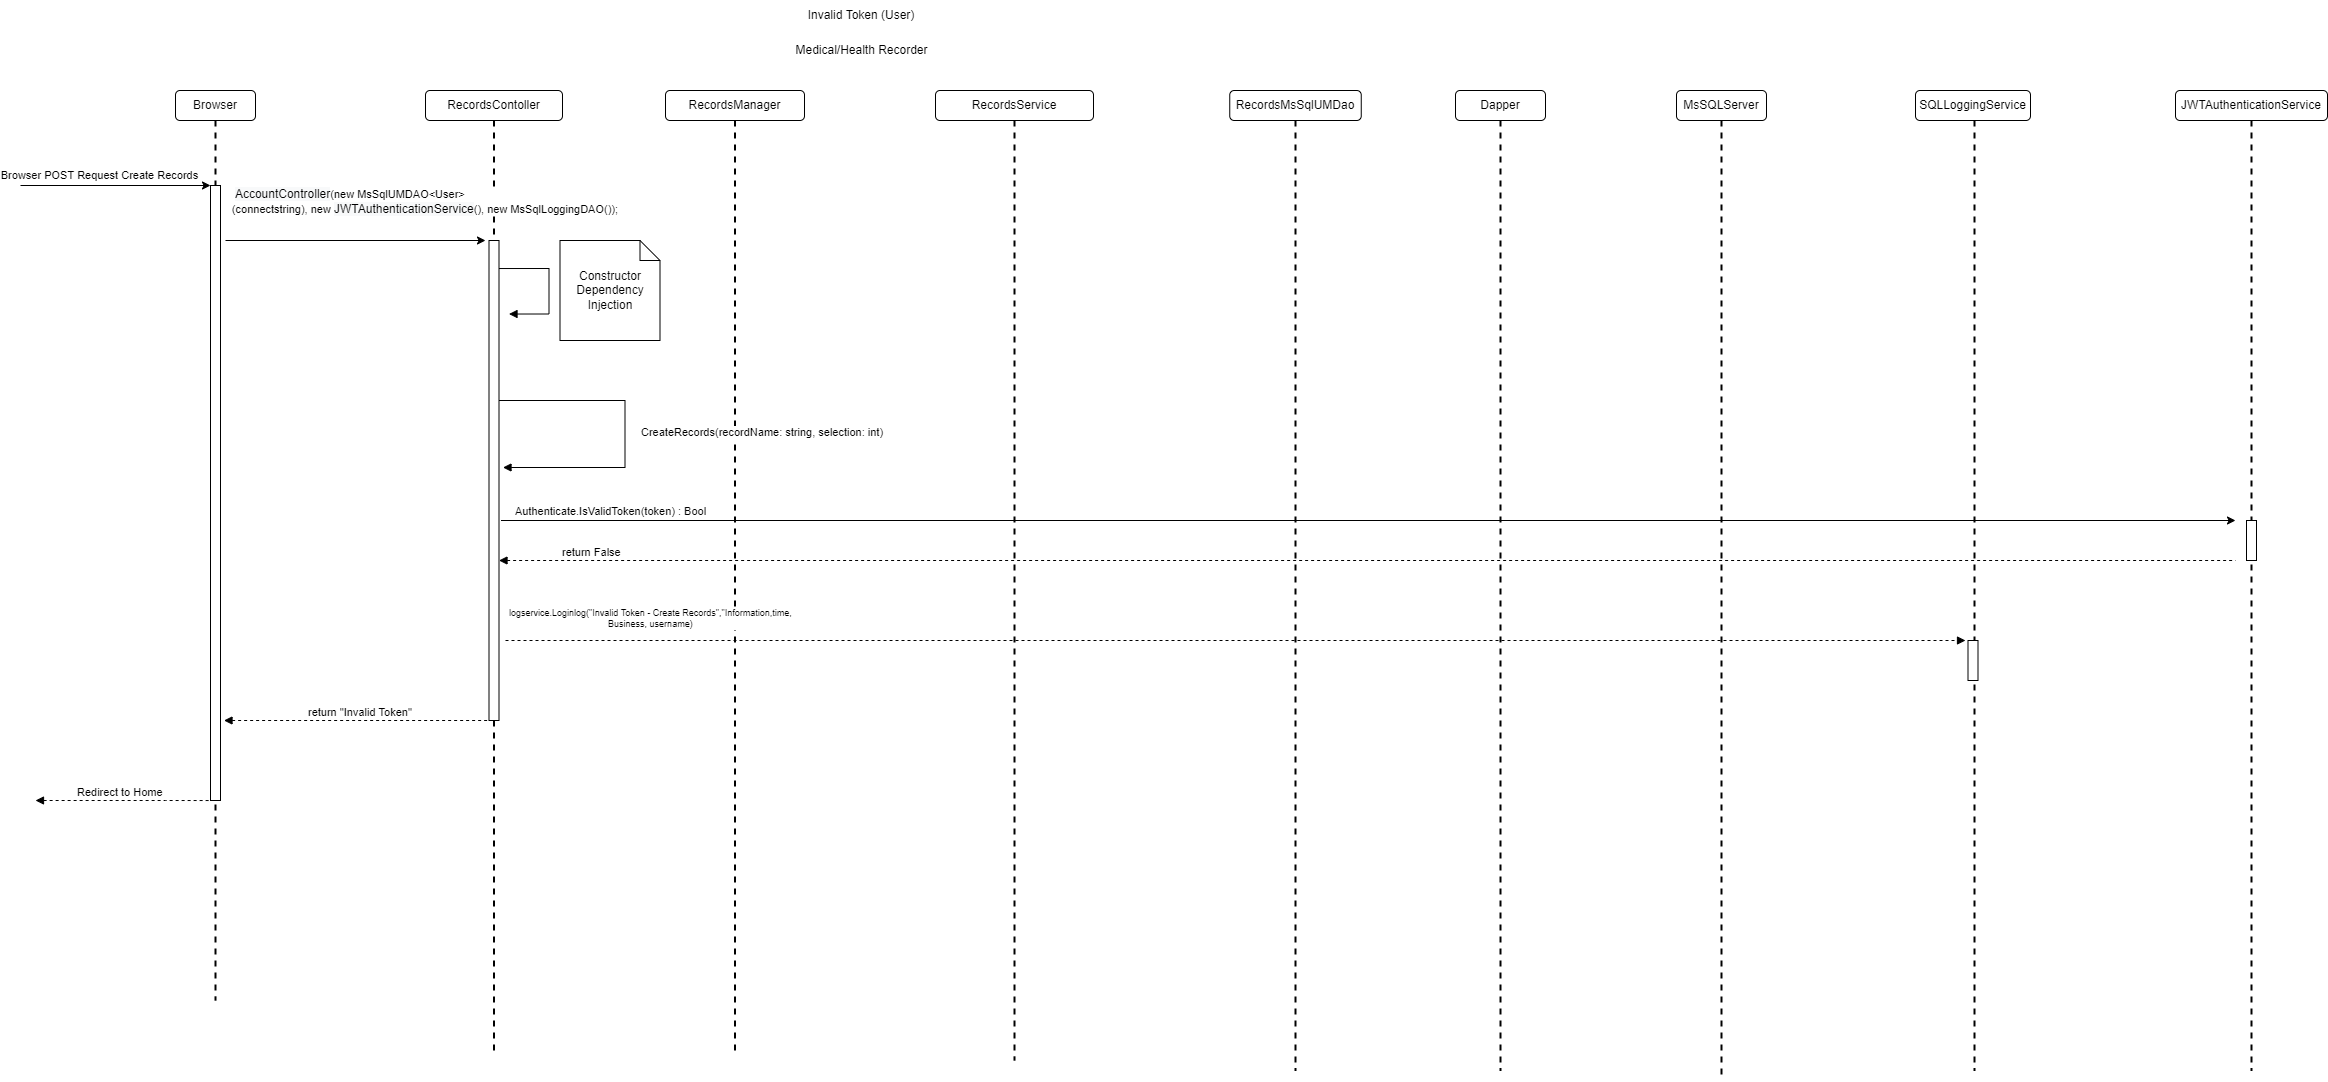

The diagram above was exported from draw.io. Its source (the exported page's mxGraphModel, read from the mxfile embedded in the PNG):
<mxGraphModel dx="2272" dy="705" grid="1" gridSize="10" guides="1" tooltips="1" connect="1" arrows="1" fold="1" page="1" pageScale="1" pageWidth="850" pageHeight="1100" math="0" shadow="0">
  <root>
    <mxCell id="FQE_IGOGCowTiEpf-fzI-0" />
    <mxCell id="FQE_IGOGCowTiEpf-fzI-1" parent="FQE_IGOGCowTiEpf-fzI-0" />
    <mxCell id="FQE_IGOGCowTiEpf-fzI-2" value="RecordsContoller" style="rounded=1;whiteSpace=wrap;html=1;" parent="FQE_IGOGCowTiEpf-fzI-1" vertex="1">
      <mxGeometry x="410" y="90" width="137" height="30" as="geometry" />
    </mxCell>
    <mxCell id="FQE_IGOGCowTiEpf-fzI-3" value="RecordsService" style="rounded=1;whiteSpace=wrap;html=1;" parent="FQE_IGOGCowTiEpf-fzI-1" vertex="1">
      <mxGeometry x="920" y="90" width="158" height="30" as="geometry" />
    </mxCell>
    <mxCell id="FQE_IGOGCowTiEpf-fzI-4" value="MsSQLServer" style="rounded=1;whiteSpace=wrap;html=1;" parent="FQE_IGOGCowTiEpf-fzI-1" vertex="1">
      <mxGeometry x="1661" y="90" width="90" height="30" as="geometry" />
    </mxCell>
    <mxCell id="FQE_IGOGCowTiEpf-fzI-5" value="RecordsManager" style="rounded=1;whiteSpace=wrap;html=1;" parent="FQE_IGOGCowTiEpf-fzI-1" vertex="1">
      <mxGeometry x="650" y="90" width="139" height="30" as="geometry" />
    </mxCell>
    <mxCell id="FQE_IGOGCowTiEpf-fzI-6" value="" style="line;strokeWidth=2;direction=south;html=1;dashed=1;" parent="FQE_IGOGCowTiEpf-fzI-1" vertex="1">
      <mxGeometry x="473.5" y="120" width="10" height="930" as="geometry" />
    </mxCell>
    <mxCell id="FQE_IGOGCowTiEpf-fzI-7" value="" style="line;strokeWidth=2;direction=south;html=1;dashed=1;" parent="FQE_IGOGCowTiEpf-fzI-1" vertex="1">
      <mxGeometry x="714.5" y="120" width="10" height="930" as="geometry" />
    </mxCell>
    <mxCell id="FQE_IGOGCowTiEpf-fzI-8" value="" style="line;strokeWidth=2;direction=south;html=1;dashed=1;" parent="FQE_IGOGCowTiEpf-fzI-1" vertex="1">
      <mxGeometry x="994" y="120" width="10" height="940" as="geometry" />
    </mxCell>
    <mxCell id="FQE_IGOGCowTiEpf-fzI-9" value="" style="line;strokeWidth=2;direction=south;html=1;dashed=1;" parent="FQE_IGOGCowTiEpf-fzI-1" vertex="1">
      <mxGeometry x="1701" y="120" width="10" height="960" as="geometry" />
    </mxCell>
    <mxCell id="FQE_IGOGCowTiEpf-fzI-10" value="RecordsMsSqlUMDao" style="rounded=1;whiteSpace=wrap;html=1;" parent="FQE_IGOGCowTiEpf-fzI-1" vertex="1">
      <mxGeometry x="1214.25" y="90" width="131.5" height="30" as="geometry" />
    </mxCell>
    <mxCell id="FQE_IGOGCowTiEpf-fzI-11" value="" style="line;strokeWidth=2;direction=south;html=1;dashed=1;" parent="FQE_IGOGCowTiEpf-fzI-1" vertex="1">
      <mxGeometry x="1275" y="120" width="10" height="950" as="geometry" />
    </mxCell>
    <mxCell id="FQE_IGOGCowTiEpf-fzI-12" value="" style="line;strokeWidth=2;direction=south;html=1;dashed=1;" parent="FQE_IGOGCowTiEpf-fzI-1" vertex="1">
      <mxGeometry x="1954" y="120" width="10" height="950" as="geometry" />
    </mxCell>
    <mxCell id="FQE_IGOGCowTiEpf-fzI-13" value="SQLLoggingService" style="rounded=1;whiteSpace=wrap;html=1;" parent="FQE_IGOGCowTiEpf-fzI-1" vertex="1">
      <mxGeometry x="1900" y="90" width="115" height="30" as="geometry" />
    </mxCell>
    <mxCell id="FQE_IGOGCowTiEpf-fzI-14" value="Browser" style="rounded=1;whiteSpace=wrap;html=1;" parent="FQE_IGOGCowTiEpf-fzI-1" vertex="1">
      <mxGeometry x="160" y="90" width="80" height="30" as="geometry" />
    </mxCell>
    <mxCell id="FQE_IGOGCowTiEpf-fzI-15" value="" style="line;strokeWidth=2;direction=south;html=1;dashed=1;" parent="FQE_IGOGCowTiEpf-fzI-1" vertex="1">
      <mxGeometry x="195" y="120" width="10" height="880" as="geometry" />
    </mxCell>
    <mxCell id="FQE_IGOGCowTiEpf-fzI-16" value="" style="html=1;points=[];perimeter=orthogonalPerimeter;" parent="FQE_IGOGCowTiEpf-fzI-1" vertex="1">
      <mxGeometry x="195" y="185" width="10" height="615" as="geometry" />
    </mxCell>
    <mxCell id="FQE_IGOGCowTiEpf-fzI-17" value="" style="line;strokeWidth=2;direction=south;html=1;dashed=1;" parent="FQE_IGOGCowTiEpf-fzI-1" vertex="1">
      <mxGeometry x="1480" y="120" width="10" height="950" as="geometry" />
    </mxCell>
    <mxCell id="FQE_IGOGCowTiEpf-fzI-18" value="Dapper" style="rounded=1;whiteSpace=wrap;html=1;" parent="FQE_IGOGCowTiEpf-fzI-1" vertex="1">
      <mxGeometry x="1440" y="90" width="90" height="30" as="geometry" />
    </mxCell>
    <mxCell id="FQE_IGOGCowTiEpf-fzI-19" value="Invalid Token (User)" style="text;html=1;strokeColor=none;fillColor=none;align=center;verticalAlign=middle;whiteSpace=wrap;rounded=0;" parent="FQE_IGOGCowTiEpf-fzI-1" vertex="1">
      <mxGeometry x="775" width="142" height="30" as="geometry" />
    </mxCell>
    <mxCell id="FQE_IGOGCowTiEpf-fzI-20" value="" style="endArrow=classic;html=1;rounded=0;" parent="FQE_IGOGCowTiEpf-fzI-1" edge="1">
      <mxGeometry width="50" height="50" relative="1" as="geometry">
        <mxPoint x="5" y="185" as="sourcePoint" />
        <mxPoint x="195" y="185" as="targetPoint" />
      </mxGeometry>
    </mxCell>
    <mxCell id="FQE_IGOGCowTiEpf-fzI-21" value="Browser POST Request Create Records" style="edgeLabel;html=1;align=center;verticalAlign=middle;resizable=0;points=[];" parent="FQE_IGOGCowTiEpf-fzI-20" vertex="1" connectable="0">
      <mxGeometry x="0.5669" y="-1" relative="1" as="geometry">
        <mxPoint x="-71" y="-12" as="offset" />
      </mxGeometry>
    </mxCell>
    <mxCell id="FQE_IGOGCowTiEpf-fzI-22" value="" style="html=1;points=[];perimeter=orthogonalPerimeter;" parent="FQE_IGOGCowTiEpf-fzI-1" vertex="1">
      <mxGeometry x="473.5" y="240" width="10" height="480" as="geometry" />
    </mxCell>
    <mxCell id="FQE_IGOGCowTiEpf-fzI-23" value="" style="endArrow=classic;html=1;rounded=0;" parent="FQE_IGOGCowTiEpf-fzI-1" edge="1">
      <mxGeometry width="50" height="50" relative="1" as="geometry">
        <mxPoint x="210" y="240" as="sourcePoint" />
        <mxPoint x="470" y="240" as="targetPoint" />
      </mxGeometry>
    </mxCell>
    <mxCell id="FQE_IGOGCowTiEpf-fzI-24" value="&lt;div style=&quot;text-align: left&quot;&gt;&amp;nbsp;&lt;span style=&quot;font-size: 12px ; text-align: center ; background-color: rgb(248 , 249 , 250)&quot;&gt;AccountController&lt;/span&gt;(new MsSqlUMDAO&amp;lt;User&amp;gt;&lt;br&gt;&lt;/div&gt;&lt;div style=&quot;text-align: left&quot;&gt;(connectstring), new&amp;nbsp;&lt;span style=&quot;font-size: 12px ; text-align: center ; background-color: rgb(248 , 249 , 250)&quot;&gt;JWTAuthenticationService&lt;/span&gt;(),&amp;nbsp;new MsSqlLoggingDAO());&amp;nbsp;&lt;/div&gt;" style="edgeLabel;html=1;align=center;verticalAlign=middle;resizable=0;points=[];" parent="FQE_IGOGCowTiEpf-fzI-23" vertex="1" connectable="0">
      <mxGeometry x="0.5669" y="-1" relative="1" as="geometry">
        <mxPoint x="-4" y="-41" as="offset" />
      </mxGeometry>
    </mxCell>
    <mxCell id="FQE_IGOGCowTiEpf-fzI-49" value="Medical/Health Recorder" style="text;html=1;align=center;verticalAlign=middle;resizable=0;points=[];autosize=1;strokeColor=none;fillColor=none;" parent="FQE_IGOGCowTiEpf-fzI-1" vertex="1">
      <mxGeometry x="771" y="40" width="150" height="20" as="geometry" />
    </mxCell>
    <mxCell id="FQE_IGOGCowTiEpf-fzI-53" value="" style="html=1;points=[];perimeter=orthogonalPerimeter;" parent="FQE_IGOGCowTiEpf-fzI-1" vertex="1">
      <mxGeometry x="1952.5" y="640.0000000000005" width="10" height="40" as="geometry" />
    </mxCell>
    <mxCell id="FQE_IGOGCowTiEpf-fzI-54" value="" style="endArrow=block;endFill=1;html=1;edgeStyle=orthogonalEdgeStyle;align=left;verticalAlign=top;rounded=0;startArrow=none;startFill=0;dashed=1;" parent="FQE_IGOGCowTiEpf-fzI-1" edge="1">
      <mxGeometry x="-1" relative="1" as="geometry">
        <mxPoint x="490" y="640" as="sourcePoint" />
        <mxPoint x="1950" y="640" as="targetPoint" />
        <Array as="points" />
      </mxGeometry>
    </mxCell>
    <mxCell id="FQE_IGOGCowTiEpf-fzI-55" value="&lt;div style=&quot;font-size: 9px ; text-align: center&quot;&gt;logservice.Loginlog(&quot;Invalid Token - Create Records&quot;,&quot;Information,time,&lt;/div&gt;&lt;div style=&quot;font-size: 9px ; text-align: center&quot;&gt;Business, username)&lt;/div&gt;" style="edgeLabel;resizable=0;html=1;align=left;verticalAlign=bottom;" parent="FQE_IGOGCowTiEpf-fzI-54" connectable="0" vertex="1">
      <mxGeometry x="-1" relative="1" as="geometry">
        <mxPoint x="2" y="-9" as="offset" />
      </mxGeometry>
    </mxCell>
    <mxCell id="FQE_IGOGCowTiEpf-fzI-56" value="" style="endArrow=block;endFill=1;html=1;edgeStyle=orthogonalEdgeStyle;align=left;verticalAlign=top;rounded=0;" parent="FQE_IGOGCowTiEpf-fzI-1" edge="1">
      <mxGeometry x="-1" relative="1" as="geometry">
        <mxPoint x="483.5" y="268.02999999999975" as="sourcePoint" />
        <mxPoint x="493.5" y="313.5300000000002" as="targetPoint" />
        <Array as="points">
          <mxPoint x="533.5" y="268.03" />
          <mxPoint x="533.5" y="313.03" />
        </Array>
      </mxGeometry>
    </mxCell>
    <mxCell id="FQE_IGOGCowTiEpf-fzI-57" value="Constructor Dependency Injection" style="shape=note;size=20;whiteSpace=wrap;html=1;" parent="FQE_IGOGCowTiEpf-fzI-1" vertex="1">
      <mxGeometry x="544.5" y="240" width="100" height="100" as="geometry" />
    </mxCell>
    <mxCell id="FQE_IGOGCowTiEpf-fzI-58" value="CreateRecords(recordName: string, selection: int)" style="endArrow=block;endFill=1;html=1;edgeStyle=orthogonalEdgeStyle;align=left;verticalAlign=top;rounded=0;" parent="FQE_IGOGCowTiEpf-fzI-1" edge="1">
      <mxGeometry x="-0.0821" y="14" relative="1" as="geometry">
        <mxPoint x="483.5" y="400" as="sourcePoint" />
        <mxPoint x="487.5" y="467" as="targetPoint" />
        <Array as="points">
          <mxPoint x="609.5" y="400" />
          <mxPoint x="609.5" y="467" />
        </Array>
        <mxPoint as="offset" />
      </mxGeometry>
    </mxCell>
    <mxCell id="FQE_IGOGCowTiEpf-fzI-61" value="" style="line;strokeWidth=2;direction=south;html=1;dashed=1;" parent="FQE_IGOGCowTiEpf-fzI-1" vertex="1">
      <mxGeometry x="2231" y="120" width="10" height="950" as="geometry" />
    </mxCell>
    <mxCell id="FQE_IGOGCowTiEpf-fzI-62" value="JWTAuthenticationService" style="rounded=1;whiteSpace=wrap;html=1;" parent="FQE_IGOGCowTiEpf-fzI-1" vertex="1">
      <mxGeometry x="2160" y="90" width="152" height="30" as="geometry" />
    </mxCell>
    <mxCell id="FQE_IGOGCowTiEpf-fzI-63" value="" style="endArrow=classic;html=1;rounded=0;edgeStyle=orthogonalEdgeStyle;" parent="FQE_IGOGCowTiEpf-fzI-1" edge="1">
      <mxGeometry relative="1" as="geometry">
        <mxPoint x="485.5" y="520" as="sourcePoint" />
        <mxPoint x="2220" y="520" as="targetPoint" />
      </mxGeometry>
    </mxCell>
    <mxCell id="FQE_IGOGCowTiEpf-fzI-64" value="Authenticate.IsValidToken(token) : Bool" style="edgeLabel;resizable=0;html=1;align=center;verticalAlign=middle;" parent="FQE_IGOGCowTiEpf-fzI-63" connectable="0" vertex="1">
      <mxGeometry relative="1" as="geometry">
        <mxPoint x="-758" y="-10" as="offset" />
      </mxGeometry>
    </mxCell>
    <mxCell id="FQE_IGOGCowTiEpf-fzI-65" value="" style="endArrow=none;endFill=0;html=1;edgeStyle=orthogonalEdgeStyle;align=left;verticalAlign=top;rounded=0;startArrow=block;startFill=1;dashed=1;" parent="FQE_IGOGCowTiEpf-fzI-1" edge="1">
      <mxGeometry x="-1" relative="1" as="geometry">
        <mxPoint x="483.5" y="560" as="sourcePoint" />
        <mxPoint x="2220" y="560" as="targetPoint" />
        <Array as="points">
          <mxPoint x="1806" y="560" />
        </Array>
      </mxGeometry>
    </mxCell>
    <mxCell id="FQE_IGOGCowTiEpf-fzI-66" value="return False" style="edgeLabel;resizable=0;html=1;align=left;verticalAlign=bottom;" parent="FQE_IGOGCowTiEpf-fzI-65" connectable="0" vertex="1">
      <mxGeometry x="-1" relative="1" as="geometry">
        <mxPoint x="61" as="offset" />
      </mxGeometry>
    </mxCell>
    <mxCell id="FQE_IGOGCowTiEpf-fzI-70" value="" style="html=1;points=[];perimeter=orthogonalPerimeter;" parent="FQE_IGOGCowTiEpf-fzI-1" vertex="1">
      <mxGeometry x="2231" y="520" width="10" height="40" as="geometry" />
    </mxCell>
    <mxCell id="_SaW5OLUJSo_jPiZzrGQ-0" value="" style="endArrow=none;endFill=0;html=1;edgeStyle=orthogonalEdgeStyle;align=left;verticalAlign=top;rounded=0;startArrow=block;startFill=1;dashed=1;" parent="FQE_IGOGCowTiEpf-fzI-1" edge="1">
      <mxGeometry x="-1" relative="1" as="geometry">
        <mxPoint x="208.5" y="720" as="sourcePoint" />
        <mxPoint x="473.5" y="719.9999999999995" as="targetPoint" />
        <Array as="points">
          <mxPoint x="428.5" y="719.95" />
          <mxPoint x="428.5" y="719.95" />
        </Array>
      </mxGeometry>
    </mxCell>
    <mxCell id="_SaW5OLUJSo_jPiZzrGQ-1" value="return &quot;Invalid Token&quot;" style="edgeLabel;resizable=0;html=1;align=left;verticalAlign=bottom;" parent="_SaW5OLUJSo_jPiZzrGQ-0" connectable="0" vertex="1">
      <mxGeometry x="-1" relative="1" as="geometry">
        <mxPoint x="82" as="offset" />
      </mxGeometry>
    </mxCell>
    <mxCell id="toRSTGrLAnCOBwW7zy6A-0" value="" style="endArrow=none;endFill=0;html=1;edgeStyle=orthogonalEdgeStyle;align=left;verticalAlign=top;rounded=0;startArrow=block;startFill=1;dashed=1;" parent="FQE_IGOGCowTiEpf-fzI-1" edge="1">
      <mxGeometry x="-1" relative="1" as="geometry">
        <mxPoint x="20" y="800" as="sourcePoint" />
        <mxPoint x="195" y="800.0399999999995" as="targetPoint" />
        <Array as="points">
          <mxPoint x="150" y="799.99" />
          <mxPoint x="150" y="799.99" />
        </Array>
      </mxGeometry>
    </mxCell>
    <mxCell id="toRSTGrLAnCOBwW7zy6A-1" value="Redirect to Home" style="edgeLabel;resizable=0;html=1;align=left;verticalAlign=bottom;" parent="toRSTGrLAnCOBwW7zy6A-0" connectable="0" vertex="1">
      <mxGeometry x="-1" relative="1" as="geometry">
        <mxPoint x="40" as="offset" />
      </mxGeometry>
    </mxCell>
  </root>
</mxGraphModel>